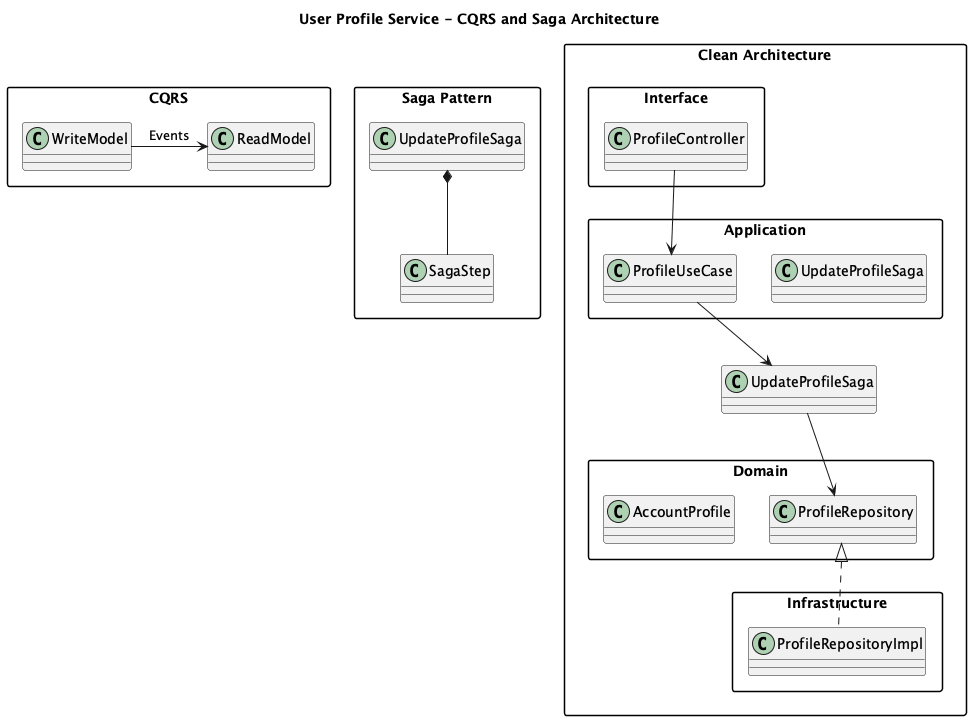

The diagram above was rendered by PlantUML. Its source (embedded in the PNG):
@startuml
title User Profile Service - CQRS and Saga Architecture

skinparam shadowing false
skinparam packageStyle rectangle

package "CQRS" {
    class WriteModel
    class ReadModel
    WriteModel -> ReadModel : Events
}

package "Saga Pattern" {
    class UpdateProfileSaga
    class SagaStep
    UpdateProfileSaga *-- SagaStep
}

package "Clean Architecture" {
    package "Interface" {
        class ProfileController
    }
    
    package "Application" {
        class ProfileUseCase
        class UpdateProfileSaga
    }
    
    package "Domain" {
        class AccountProfile
        class ProfileRepository
    }
    
    package "Infrastructure" {
        class ProfileRepositoryImpl
    }
    
    ProfileController --> ProfileUseCase
    ProfileUseCase --> UpdateProfileSaga
    UpdateProfileSaga --> ProfileRepository
    ProfileRepository <|.. ProfileRepositoryImpl
}

@enduml